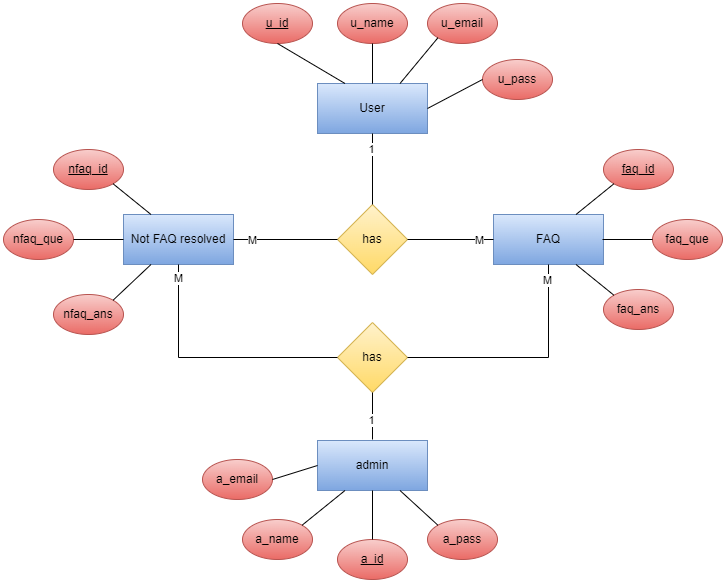

The diagram above was exported from draw.io. Its source (the exported page's mxGraphModel, read from the mxfile embedded in the PNG):
<mxGraphModel dx="882" dy="519" grid="1" gridSize="10" guides="1" tooltips="1" connect="1" arrows="1" fold="1" page="1" pageScale="1" pageWidth="850" pageHeight="1100" math="0" shadow="0">
  <root>
    <mxCell id="0" />
    <mxCell id="1" parent="0" />
    <mxCell id="Dfydb0agoJAQsLGHOrFn-5" style="edgeStyle=orthogonalEdgeStyle;rounded=0;orthogonalLoop=1;jettySize=auto;html=1;exitX=0.25;exitY=0;exitDx=0;exitDy=0;strokeColor=none;" parent="1" edge="1">
      <mxGeometry relative="1" as="geometry">
        <mxPoint x="581" y="100" as="targetPoint" />
        <mxPoint x="581" y="129" as="sourcePoint" />
      </mxGeometry>
    </mxCell>
    <mxCell id="Dfydb0agoJAQsLGHOrFn-9" value="User" style="rounded=0;whiteSpace=wrap;html=1;fillColor=#dae8fc;strokeColor=#6c8ebf;gradientColor=#7ea6e0;" parent="1" vertex="1">
      <mxGeometry x="375" y="104" width="110" height="50" as="geometry" />
    </mxCell>
    <mxCell id="Dfydb0agoJAQsLGHOrFn-10" value="u_name" style="ellipse;whiteSpace=wrap;html=1;fillColor=#f8cecc;strokeColor=#b85450;gradientColor=#ea6b66;" parent="1" vertex="1">
      <mxGeometry x="395" y="24" width="70" height="40" as="geometry" />
    </mxCell>
    <mxCell id="Dfydb0agoJAQsLGHOrFn-14" value="&lt;u&gt;u_id&lt;/u&gt;" style="ellipse;whiteSpace=wrap;html=1;fillColor=#f8cecc;strokeColor=#b85450;gradientColor=#ea6b66;" parent="1" vertex="1">
      <mxGeometry x="300" y="24" width="70" height="40" as="geometry" />
    </mxCell>
    <mxCell id="Dfydb0agoJAQsLGHOrFn-15" value="" style="endArrow=none;html=1;rounded=0;entryX=0.5;entryY=1;entryDx=0;entryDy=0;exitX=0.25;exitY=0;exitDx=0;exitDy=0;" parent="1" source="Dfydb0agoJAQsLGHOrFn-9" edge="1">
      <mxGeometry width="50" height="50" relative="1" as="geometry">
        <mxPoint x="640" y="204" as="sourcePoint" />
        <mxPoint x="335" y="64" as="targetPoint" />
      </mxGeometry>
    </mxCell>
    <mxCell id="Dfydb0agoJAQsLGHOrFn-16" value="has" style="rhombus;whiteSpace=wrap;html=1;fillColor=#fff2cc;strokeColor=#d6b656;gradientColor=#ffd966;" parent="1" vertex="1">
      <mxGeometry x="395" y="225" width="70" height="70" as="geometry" />
    </mxCell>
    <mxCell id="Dfydb0agoJAQsLGHOrFn-17" value="" style="endArrow=none;html=1;rounded=0;entryX=0.5;entryY=1;entryDx=0;entryDy=0;exitX=0.5;exitY=0;exitDx=0;exitDy=0;" parent="1" source="Dfydb0agoJAQsLGHOrFn-16" target="Dfydb0agoJAQsLGHOrFn-9" edge="1">
      <mxGeometry width="50" height="50" relative="1" as="geometry">
        <mxPoint x="515" y="220" as="sourcePoint" />
        <mxPoint x="565" y="170" as="targetPoint" />
      </mxGeometry>
    </mxCell>
    <mxCell id="Dfydb0agoJAQsLGHOrFn-49" value="1" style="edgeLabel;html=1;align=center;verticalAlign=middle;resizable=0;points=[];" parent="Dfydb0agoJAQsLGHOrFn-17" vertex="1" connectable="0">
      <mxGeometry x="0.5587" y="2" relative="1" as="geometry">
        <mxPoint as="offset" />
      </mxGeometry>
    </mxCell>
    <mxCell id="Dfydb0agoJAQsLGHOrFn-18" value="FAQ" style="rounded=0;whiteSpace=wrap;html=1;fillColor=#dae8fc;strokeColor=#6c8ebf;gradientColor=#7ea6e0;" parent="1" vertex="1">
      <mxGeometry x="551" y="235" width="110" height="50" as="geometry" />
    </mxCell>
    <mxCell id="Dfydb0agoJAQsLGHOrFn-19" value="&lt;u&gt;faq_id&lt;/u&gt;" style="ellipse;whiteSpace=wrap;html=1;fillColor=#f8cecc;strokeColor=#b85450;gradientColor=#ea6b66;" parent="1" vertex="1">
      <mxGeometry x="661" y="170" width="70" height="40" as="geometry" />
    </mxCell>
    <mxCell id="Dfydb0agoJAQsLGHOrFn-20" value="faq_que" style="ellipse;whiteSpace=wrap;html=1;fillColor=#f8cecc;strokeColor=#b85450;gradientColor=#ea6b66;" parent="1" vertex="1">
      <mxGeometry x="710" y="240" width="70" height="40" as="geometry" />
    </mxCell>
    <mxCell id="Dfydb0agoJAQsLGHOrFn-21" value="faq_ans" style="ellipse;whiteSpace=wrap;html=1;fillColor=#f8cecc;strokeColor=#b85450;gradientColor=#ea6b66;" parent="1" vertex="1">
      <mxGeometry x="661" y="310" width="70" height="40" as="geometry" />
    </mxCell>
    <mxCell id="Dfydb0agoJAQsLGHOrFn-22" value="Not FAQ resolved" style="rounded=0;whiteSpace=wrap;html=1;fillColor=#dae8fc;strokeColor=#6c8ebf;gradientColor=#7ea6e0;" parent="1" vertex="1">
      <mxGeometry x="181" y="235" width="110" height="50" as="geometry" />
    </mxCell>
    <mxCell id="Dfydb0agoJAQsLGHOrFn-24" value="&lt;u&gt;nfaq_id&lt;/u&gt;" style="ellipse;whiteSpace=wrap;html=1;fillColor=#f8cecc;strokeColor=#b85450;gradientColor=#ea6b66;" parent="1" vertex="1">
      <mxGeometry x="111" y="170" width="70" height="40" as="geometry" />
    </mxCell>
    <mxCell id="Dfydb0agoJAQsLGHOrFn-25" value="nfaq_que" style="ellipse;whiteSpace=wrap;html=1;fillColor=#f8cecc;strokeColor=#b85450;gradientColor=#ea6b66;" parent="1" vertex="1">
      <mxGeometry x="61" y="240" width="70" height="40" as="geometry" />
    </mxCell>
    <mxCell id="Dfydb0agoJAQsLGHOrFn-26" value="nfaq_ans" style="ellipse;whiteSpace=wrap;html=1;fillColor=#f8cecc;strokeColor=#b85450;gradientColor=#ea6b66;" parent="1" vertex="1">
      <mxGeometry x="111" y="315" width="70" height="40" as="geometry" />
    </mxCell>
    <mxCell id="Dfydb0agoJAQsLGHOrFn-27" value="admin" style="rounded=0;whiteSpace=wrap;html=1;fillColor=#dae8fc;strokeColor=#6c8ebf;gradientColor=#7ea6e0;" parent="1" vertex="1">
      <mxGeometry x="375" y="461" width="110" height="50" as="geometry" />
    </mxCell>
    <mxCell id="Dfydb0agoJAQsLGHOrFn-28" value="a_pass" style="ellipse;whiteSpace=wrap;html=1;fillColor=#f8cecc;strokeColor=#b85450;gradientColor=#ea6b66;" parent="1" vertex="1">
      <mxGeometry x="485" y="540" width="70" height="40" as="geometry" />
    </mxCell>
    <mxCell id="Dfydb0agoJAQsLGHOrFn-30" value="&lt;u&gt;a_id&lt;/u&gt;" style="ellipse;whiteSpace=wrap;html=1;fillColor=#f8cecc;strokeColor=#b85450;gradientColor=#ea6b66;" parent="1" vertex="1">
      <mxGeometry x="395" y="560" width="70" height="40" as="geometry" />
    </mxCell>
    <mxCell id="Dfydb0agoJAQsLGHOrFn-32" value="" style="endArrow=none;html=1;rounded=0;entryX=0.75;entryY=1;entryDx=0;entryDy=0;exitX=0;exitY=0;exitDx=0;exitDy=0;" parent="1" source="Dfydb0agoJAQsLGHOrFn-28" target="Dfydb0agoJAQsLGHOrFn-27" edge="1">
      <mxGeometry width="50" height="50" relative="1" as="geometry">
        <mxPoint x="380" y="490" as="sourcePoint" />
        <mxPoint x="430" y="440" as="targetPoint" />
      </mxGeometry>
    </mxCell>
    <mxCell id="Dfydb0agoJAQsLGHOrFn-33" value="" style="endArrow=none;html=1;rounded=0;entryX=0.5;entryY=1;entryDx=0;entryDy=0;exitX=0.5;exitY=0;exitDx=0;exitDy=0;" parent="1" source="Dfydb0agoJAQsLGHOrFn-30" target="Dfydb0agoJAQsLGHOrFn-27" edge="1">
      <mxGeometry width="50" height="50" relative="1" as="geometry">
        <mxPoint x="380" y="490" as="sourcePoint" />
        <mxPoint x="430" y="440" as="targetPoint" />
      </mxGeometry>
    </mxCell>
    <mxCell id="Dfydb0agoJAQsLGHOrFn-34" value="" style="endArrow=none;html=1;rounded=0;entryX=0;entryY=0.5;entryDx=0;entryDy=0;" parent="1" target="Dfydb0agoJAQsLGHOrFn-20" edge="1">
      <mxGeometry width="50" height="50" relative="1" as="geometry">
        <mxPoint x="660" y="260" as="sourcePoint" />
        <mxPoint x="430" y="230" as="targetPoint" />
      </mxGeometry>
    </mxCell>
    <mxCell id="Dfydb0agoJAQsLGHOrFn-35" value="" style="endArrow=none;html=1;rounded=0;exitX=0.75;exitY=0;exitDx=0;exitDy=0;entryX=0;entryY=1;entryDx=0;entryDy=0;" parent="1" source="Dfydb0agoJAQsLGHOrFn-18" target="Dfydb0agoJAQsLGHOrFn-19" edge="1">
      <mxGeometry width="50" height="50" relative="1" as="geometry">
        <mxPoint x="380" y="280" as="sourcePoint" />
        <mxPoint x="430" y="230" as="targetPoint" />
      </mxGeometry>
    </mxCell>
    <mxCell id="Dfydb0agoJAQsLGHOrFn-36" value="" style="endArrow=none;html=1;rounded=0;entryX=1;entryY=0;entryDx=0;entryDy=0;exitX=0.25;exitY=1;exitDx=0;exitDy=0;" parent="1" source="Dfydb0agoJAQsLGHOrFn-22" target="Dfydb0agoJAQsLGHOrFn-26" edge="1">
      <mxGeometry width="50" height="50" relative="1" as="geometry">
        <mxPoint x="380" y="280" as="sourcePoint" />
        <mxPoint x="430" y="230" as="targetPoint" />
      </mxGeometry>
    </mxCell>
    <mxCell id="Dfydb0agoJAQsLGHOrFn-37" value="" style="endArrow=none;html=1;rounded=0;entryX=1;entryY=1;entryDx=0;entryDy=0;exitX=0.25;exitY=0;exitDx=0;exitDy=0;" parent="1" source="Dfydb0agoJAQsLGHOrFn-22" target="Dfydb0agoJAQsLGHOrFn-24" edge="1">
      <mxGeometry width="50" height="50" relative="1" as="geometry">
        <mxPoint x="380" y="280" as="sourcePoint" />
        <mxPoint x="430" y="230" as="targetPoint" />
      </mxGeometry>
    </mxCell>
    <mxCell id="Dfydb0agoJAQsLGHOrFn-38" value="" style="endArrow=none;html=1;rounded=0;entryX=0;entryY=0.5;entryDx=0;entryDy=0;exitX=1;exitY=0.5;exitDx=0;exitDy=0;" parent="1" source="Dfydb0agoJAQsLGHOrFn-25" target="Dfydb0agoJAQsLGHOrFn-22" edge="1">
      <mxGeometry width="50" height="50" relative="1" as="geometry">
        <mxPoint x="380" y="280" as="sourcePoint" />
        <mxPoint x="430" y="230" as="targetPoint" />
      </mxGeometry>
    </mxCell>
    <mxCell id="Dfydb0agoJAQsLGHOrFn-39" value="" style="endArrow=none;html=1;rounded=0;entryX=0.75;entryY=1;entryDx=0;entryDy=0;exitX=0;exitY=0;exitDx=0;exitDy=0;" parent="1" source="Dfydb0agoJAQsLGHOrFn-21" target="Dfydb0agoJAQsLGHOrFn-18" edge="1">
      <mxGeometry width="50" height="50" relative="1" as="geometry">
        <mxPoint x="380" y="370" as="sourcePoint" />
        <mxPoint x="430" y="320" as="targetPoint" />
      </mxGeometry>
    </mxCell>
    <mxCell id="Dfydb0agoJAQsLGHOrFn-41" value="" style="endArrow=none;html=1;rounded=0;entryX=0;entryY=0.5;entryDx=0;entryDy=0;exitX=1;exitY=0.5;exitDx=0;exitDy=0;" parent="1" source="Dfydb0agoJAQsLGHOrFn-22" target="Dfydb0agoJAQsLGHOrFn-16" edge="1">
      <mxGeometry width="50" height="50" relative="1" as="geometry">
        <mxPoint x="380" y="320" as="sourcePoint" />
        <mxPoint x="430" y="270" as="targetPoint" />
      </mxGeometry>
    </mxCell>
    <mxCell id="Dfydb0agoJAQsLGHOrFn-48" value="M" style="edgeLabel;html=1;align=center;verticalAlign=middle;resizable=0;points=[];" parent="Dfydb0agoJAQsLGHOrFn-41" vertex="1" connectable="0">
      <mxGeometry x="-0.6474" relative="1" as="geometry">
        <mxPoint as="offset" />
      </mxGeometry>
    </mxCell>
    <mxCell id="Dfydb0agoJAQsLGHOrFn-42" value="" style="endArrow=none;html=1;rounded=0;entryX=1;entryY=0.5;entryDx=0;entryDy=0;exitX=0;exitY=0.5;exitDx=0;exitDy=0;" parent="1" source="Dfydb0agoJAQsLGHOrFn-18" target="Dfydb0agoJAQsLGHOrFn-16" edge="1">
      <mxGeometry width="50" height="50" relative="1" as="geometry">
        <mxPoint x="380" y="320" as="sourcePoint" />
        <mxPoint x="430" y="270" as="targetPoint" />
      </mxGeometry>
    </mxCell>
    <mxCell id="Dfydb0agoJAQsLGHOrFn-50" value="M" style="edgeLabel;html=1;align=center;verticalAlign=middle;resizable=0;points=[];" parent="Dfydb0agoJAQsLGHOrFn-42" vertex="1" connectable="0">
      <mxGeometry x="-0.6589" relative="1" as="geometry">
        <mxPoint as="offset" />
      </mxGeometry>
    </mxCell>
    <mxCell id="Dfydb0agoJAQsLGHOrFn-43" value="has" style="rhombus;whiteSpace=wrap;html=1;fillColor=#fff2cc;strokeColor=#d6b656;gradientColor=#ffd966;" parent="1" vertex="1">
      <mxGeometry x="395" y="343" width="70" height="70" as="geometry" />
    </mxCell>
    <mxCell id="Dfydb0agoJAQsLGHOrFn-44" value="" style="endArrow=none;html=1;rounded=0;entryX=0.5;entryY=1;entryDx=0;entryDy=0;exitX=1;exitY=0.5;exitDx=0;exitDy=0;" parent="1" source="Dfydb0agoJAQsLGHOrFn-43" target="Dfydb0agoJAQsLGHOrFn-18" edge="1">
      <mxGeometry width="50" height="50" relative="1" as="geometry">
        <mxPoint x="380" y="420" as="sourcePoint" />
        <mxPoint x="430" y="370" as="targetPoint" />
        <Array as="points">
          <mxPoint x="606" y="378" />
        </Array>
      </mxGeometry>
    </mxCell>
    <mxCell id="Dfydb0agoJAQsLGHOrFn-51" value="M" style="edgeLabel;html=1;align=center;verticalAlign=middle;resizable=0;points=[];" parent="Dfydb0agoJAQsLGHOrFn-44" vertex="1" connectable="0">
      <mxGeometry x="0.8689" y="2" relative="1" as="geometry">
        <mxPoint as="offset" />
      </mxGeometry>
    </mxCell>
    <mxCell id="Dfydb0agoJAQsLGHOrFn-45" value="" style="endArrow=none;html=1;rounded=0;entryX=0.5;entryY=1;entryDx=0;entryDy=0;" parent="1" target="Dfydb0agoJAQsLGHOrFn-43" edge="1">
      <mxGeometry width="50" height="50" relative="1" as="geometry">
        <mxPoint x="430" y="460" as="sourcePoint" />
        <mxPoint x="430" y="370" as="targetPoint" />
      </mxGeometry>
    </mxCell>
    <mxCell id="Dfydb0agoJAQsLGHOrFn-52" value="1" style="edgeLabel;html=1;align=center;verticalAlign=middle;resizable=0;points=[];" parent="Dfydb0agoJAQsLGHOrFn-45" vertex="1" connectable="0">
      <mxGeometry x="-0.1631" y="2" relative="1" as="geometry">
        <mxPoint as="offset" />
      </mxGeometry>
    </mxCell>
    <mxCell id="Dfydb0agoJAQsLGHOrFn-46" value="" style="endArrow=none;html=1;rounded=0;entryX=0.5;entryY=1;entryDx=0;entryDy=0;exitX=0;exitY=0.5;exitDx=0;exitDy=0;" parent="1" source="Dfydb0agoJAQsLGHOrFn-43" target="Dfydb0agoJAQsLGHOrFn-22" edge="1">
      <mxGeometry width="50" height="50" relative="1" as="geometry">
        <mxPoint x="380" y="420" as="sourcePoint" />
        <mxPoint x="430" y="370" as="targetPoint" />
        <Array as="points">
          <mxPoint x="236" y="378" />
        </Array>
      </mxGeometry>
    </mxCell>
    <mxCell id="Dfydb0agoJAQsLGHOrFn-53" value="M" style="edgeLabel;html=1;align=center;verticalAlign=middle;resizable=0;points=[];" parent="Dfydb0agoJAQsLGHOrFn-46" vertex="1" connectable="0">
      <mxGeometry x="0.8942" y="1" relative="1" as="geometry">
        <mxPoint as="offset" />
      </mxGeometry>
    </mxCell>
    <mxCell id="4kJUPLs1g0v5_70Ag0mw-1" value="" style="endArrow=none;html=1;rounded=0;entryX=0.5;entryY=1;entryDx=0;entryDy=0;exitX=0.5;exitY=0;exitDx=0;exitDy=0;" edge="1" parent="1" source="Dfydb0agoJAQsLGHOrFn-9" target="Dfydb0agoJAQsLGHOrFn-10">
      <mxGeometry width="50" height="50" relative="1" as="geometry">
        <mxPoint x="403" y="114" as="sourcePoint" />
        <mxPoint x="345" y="74" as="targetPoint" />
      </mxGeometry>
    </mxCell>
    <mxCell id="4kJUPLs1g0v5_70Ag0mw-2" value="u_email" style="ellipse;whiteSpace=wrap;html=1;fillColor=#f8cecc;strokeColor=#b85450;gradientColor=#ea6b66;" vertex="1" parent="1">
      <mxGeometry x="485" y="24" width="70" height="40" as="geometry" />
    </mxCell>
    <mxCell id="4kJUPLs1g0v5_70Ag0mw-3" value="u_pass" style="ellipse;whiteSpace=wrap;html=1;fillColor=#f8cecc;strokeColor=#b85450;gradientColor=#ea6b66;" vertex="1" parent="1">
      <mxGeometry x="540" y="80" width="70" height="40" as="geometry" />
    </mxCell>
    <mxCell id="4kJUPLs1g0v5_70Ag0mw-4" value="" style="endArrow=none;html=1;rounded=0;entryX=0;entryY=1;entryDx=0;entryDy=0;exitX=0.75;exitY=0;exitDx=0;exitDy=0;" edge="1" parent="1" source="Dfydb0agoJAQsLGHOrFn-9" target="4kJUPLs1g0v5_70Ag0mw-2">
      <mxGeometry width="50" height="50" relative="1" as="geometry">
        <mxPoint x="440" y="114" as="sourcePoint" />
        <mxPoint x="440" y="74" as="targetPoint" />
      </mxGeometry>
    </mxCell>
    <mxCell id="4kJUPLs1g0v5_70Ag0mw-6" value="" style="endArrow=none;html=1;rounded=0;entryX=0;entryY=0.5;entryDx=0;entryDy=0;exitX=1;exitY=0.5;exitDx=0;exitDy=0;" edge="1" parent="1" source="Dfydb0agoJAQsLGHOrFn-9" target="4kJUPLs1g0v5_70Ag0mw-3">
      <mxGeometry width="50" height="50" relative="1" as="geometry">
        <mxPoint x="478" y="124" as="sourcePoint" />
        <mxPoint x="515" y="78" as="targetPoint" />
      </mxGeometry>
    </mxCell>
    <mxCell id="4kJUPLs1g0v5_70Ag0mw-7" value="a_name" style="ellipse;whiteSpace=wrap;html=1;fillColor=#f8cecc;strokeColor=#b85450;gradientColor=#ea6b66;" vertex="1" parent="1">
      <mxGeometry x="300" y="540" width="70" height="40" as="geometry" />
    </mxCell>
    <mxCell id="4kJUPLs1g0v5_70Ag0mw-8" value="a_email" style="ellipse;whiteSpace=wrap;html=1;fillColor=#f8cecc;strokeColor=#b85450;gradientColor=#ea6b66;" vertex="1" parent="1">
      <mxGeometry x="260" y="480" width="70" height="40" as="geometry" />
    </mxCell>
    <mxCell id="4kJUPLs1g0v5_70Ag0mw-9" value="" style="endArrow=none;html=1;rounded=0;entryX=0.25;entryY=1;entryDx=0;entryDy=0;exitX=1;exitY=0;exitDx=0;exitDy=0;" edge="1" parent="1" source="4kJUPLs1g0v5_70Ag0mw-7" target="Dfydb0agoJAQsLGHOrFn-27">
      <mxGeometry width="50" height="50" relative="1" as="geometry">
        <mxPoint x="360" y="550" as="sourcePoint" />
        <mxPoint x="440" y="521" as="targetPoint" />
      </mxGeometry>
    </mxCell>
    <mxCell id="4kJUPLs1g0v5_70Ag0mw-10" value="" style="endArrow=none;html=1;rounded=0;entryX=0;entryY=0.5;entryDx=0;entryDy=0;exitX=1;exitY=0.5;exitDx=0;exitDy=0;" edge="1" parent="1" source="4kJUPLs1g0v5_70Ag0mw-8" target="Dfydb0agoJAQsLGHOrFn-27">
      <mxGeometry width="50" height="50" relative="1" as="geometry">
        <mxPoint x="370" y="560" as="sourcePoint" />
        <mxPoint x="413" y="521" as="targetPoint" />
      </mxGeometry>
    </mxCell>
  </root>
</mxGraphModel>